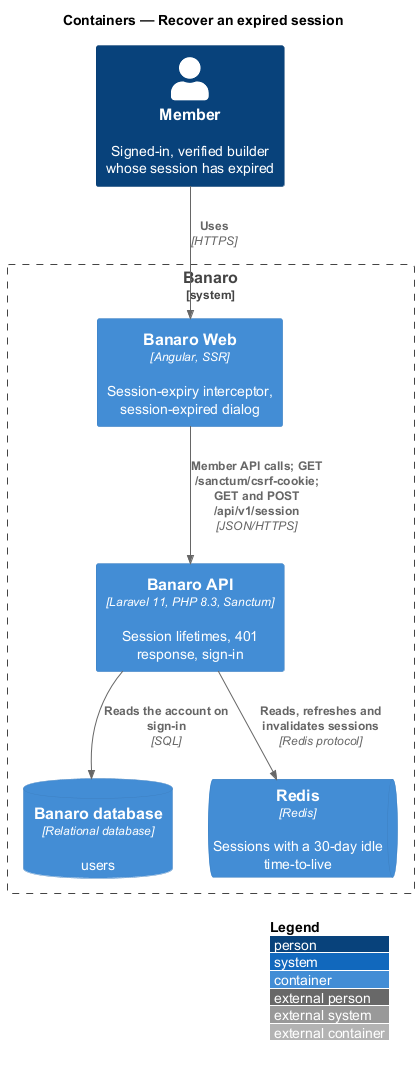

The diagram above was rendered by PlantUML. Its source (embedded in the PNG):
@startuml
!include <C4/C4_Container>
LAYOUT_WITH_LEGEND()
title Containers — Recover an expired session

Person(member, "Member", "Signed-in, verified builder whose session has expired")

System_Boundary(banaro, "Banaro") {
  Container(web, "Banaro Web", "Angular, SSR", "Session-expiry interceptor, session-expired dialog")
  Container(api, "Banaro API", "Laravel 11, PHP 8.3, Sanctum", "Session lifetimes, 401 response, sign-in")
  ContainerDb(db, "Banaro database", "Relational database", "users")
  ContainerQueue(redis, "Redis", "Redis", "Sessions with a 30-day idle time-to-live")
}

Rel(member, web, "Uses", "HTTPS")
Rel(web, api, "Member API calls; GET /sanctum/csrf-cookie; GET and POST /api/v1/session", "JSON/HTTPS")
Rel(api, redis, "Reads, refreshes and invalidates sessions", "Redis protocol")
Rel(api, db, "Reads the account on sign-in", "SQL")
@enduml